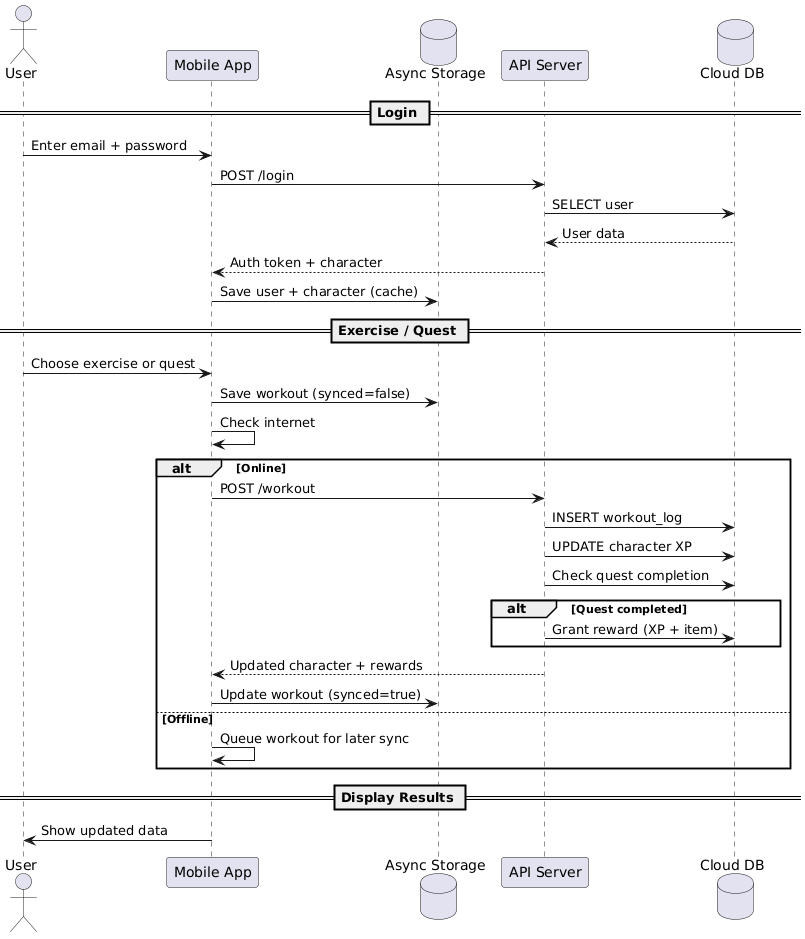

The diagram above was rendered by PlantUML. Its source (embedded in the PNG):
@startuml
actor User
participant "Mobile App" as App
database "Async Storage" as LocalDB
participant "API Server" as Server
database "Cloud DB" as CloudDB

== Login ==
User -> App: Enter email + password
App -> Server: POST /login
Server -> CloudDB: SELECT user
CloudDB --> Server: User data
Server --> App: Auth token + character
App -> LocalDB: Save user + character (cache)

== Exercise / Quest ==
User -> App: Choose exercise or quest
App -> LocalDB: Save workout (synced=false)
App -> App: Check internet
alt Online
  App -> Server: POST /workout
  Server -> CloudDB: INSERT workout_log
  Server -> CloudDB: UPDATE character XP
  Server -> CloudDB: Check quest completion
  alt Quest completed
    Server -> CloudDB: Grant reward (XP + item)
  end
  Server --> App: Updated character + rewards
  App -> LocalDB: Update workout (synced=true)
else Offline
  App -> App: Queue workout for later sync
end

== Display Results ==
App -> User: Show updated data
@enduml